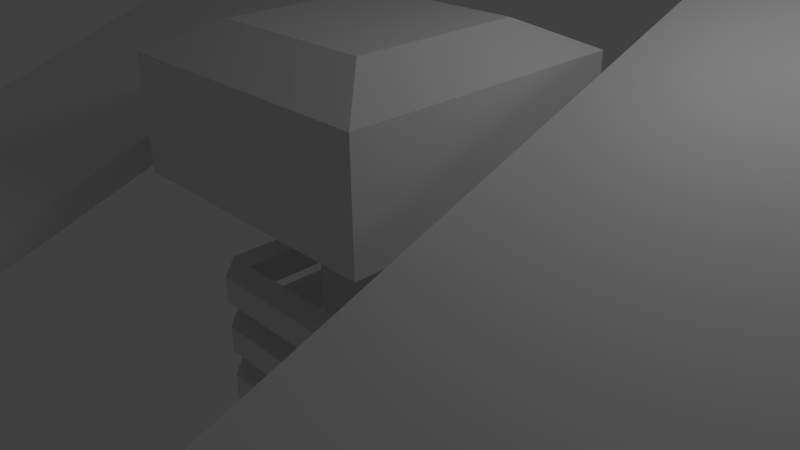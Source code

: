 # Source: sat.blend  (saved by Blender 2.64.0; exported with 4.5.12 LTS)
import bpy
from mathutils import Matrix  # noqa: F401  (used for matrix-valued properties, if any)

bpy.ops.wm.read_factory_settings(use_empty=True)
scene = bpy.context.scene
scene.name = 'Scene'

# ---- collections
col_collection_1 = bpy.data.collections.new('Collection 1'); scene.collection.children.link(col_collection_1)

# ---- materials (node trees are filled in below, after node groups)
mat_material = bpy.data.materials.new('Material')
mat_material.alpha_threshold = 0.0
mat_material.use_transparent_shadow = False
mat_material.diffuse_color = (0.0331, 0.0331, 0.0331, 1.0)
mat_material.roughness = 0.5
mat_material.specular_intensity = 1.0
mat_material.line_color = (0.0, 0.0, 0.0, 1.0)
mat_material_001 = bpy.data.materials.new('Material.001')
mat_material_001.alpha_threshold = 0.0
mat_material_001.use_transparent_shadow = False
mat_material_001.roughness = 0.5
mat_material_001.line_color = (0.0, 0.0, 0.0, 1.0)
mat_material_002 = bpy.data.materials.new('Material.002')
mat_material_002.alpha_threshold = 0.0
mat_material_002.use_transparent_shadow = False
mat_material_002.diffuse_color = (0.8, 0.0, 0.2353, 1.0)
mat_material_002.roughness = 0.5
mat_material_002.line_color = (0.0, 0.0, 0.0, 1.0)
mat_material_003 = bpy.data.materials.new('Material.003')
mat_material_003.alpha_threshold = 0.0
mat_material_003.use_transparent_shadow = False
mat_material_003.roughness = 0.5
mat_material_003.line_color = (0.0, 0.0, 0.0, 1.0)

# ---- material node trees

# ---- world
world_world = bpy.data.worlds.new('World'); scene.world = world_world
world_world.color = (0.05088, 0.05088, 0.05088)
world_world.use_sun_shadow = False
world_world.sun_shadow_jitter_overblur = 0.0
world_world.cycles.sampling_method = 'MANUAL'
world_world.cycles.sample_map_resolution = 256

# ---- cameras
cam_camera = bpy.data.cameras.new('Camera')
cam_camera.clip_end = 100.0
cam_camera.lens = 35.0
cam_camera.sensor_width = 32.0
cam_camera.sensor_height = 18.0
cam_camera.ortho_scale = 7.314
cam_camera.dof.focus_distance = 0.0
cam_camera.dof.aperture_fstop = 128.0

# ---- lights
light_lamp = bpy.data.lights.new('Lamp', 'POINT')
light_lamp.transmission_factor = 0.0
light_lamp.cutoff_distance = 30.0
light_lamp.energy = 100.0
light_lamp.shadow_buffer_clip_start = 1.001
light_lamp.shadow_soft_size = 1.0
light_lamp.shadow_maximum_resolution = 0.006
light_lamp.use_absolute_resolution = True
light_lamp.cycles.use_multiple_importance_sampling = False

# ---- meshes
me_cube = bpy.data.meshes.new('Cube')
me_cube.from_pydata([(-1.0, -1.0, 0.6), (-1.0, 1.0, 0.6), (1.0, 1.0, 0.6), (1.0, -1.0, 0.6), (-1.0, -1.0, 1.4), (-1.0, 1.0, 1.4), (1.0, 1.0, 1.4), (1.0, -1.0, 1.4), (-3.2, -3.725, -0.462), (-3.2, 3.793, 2.274), (-1.2, 3.793, 2.274), (-1.2, -3.725, -0.462), (-3.2, -3.793, -0.2741), (-3.2, 3.725, 2.462), (-1.2, 3.725, 2.462), (-1.2, -3.793, -0.2741), (1.2, -3.725, -0.462), (1.2, 3.793, 2.274), (3.2, 3.793, 2.274), (3.2, -3.725, -0.462), (1.2, -3.793, -0.2741), (1.2, 3.725, 2.462), (3.2, 3.725, 2.462), (3.2, -3.793, -0.2741), (-0.6, -0.5, 0.3), (-0.6, 0.5, 0.3), (0.6, 0.5, 0.3), (0.6, -0.5, 0.3), (-0.6, -0.5, 0.6), (-0.6, 0.5, 0.6), (0.6, 0.5, 0.6), (0.6, -0.5, 0.6), (-0.2, -0.3, 0.1), (-0.2, 0.3, 0.1), (0.2, 0.3, 0.1), (0.2, -0.3, 0.1), (-0.2, -0.3, -1.4), (-0.2, 0.3, -1.4), (0.2, 0.3, -1.4), (0.2, -0.3, -1.4), (-0.8, -0.6, -0.3), (-0.8, 0.6, -0.3), (-0.6, 0.6, -0.3), (-0.6, -0.6, -0.3), (-0.8, -0.6, -0.1), (-0.8, 0.6, -0.1), (-0.6, 0.6, -0.1), (-0.6, -0.6, -0.1), (-0.6, -0.8, -0.3), (-0.6, -0.8, -0.1), (-0.6, 0.8, -0.3), (-0.6, 0.8, -0.1), (0.6, 0.6, -0.3), (0.6, 0.6, -0.1), (0.6, 0.8, -0.3), (0.6, 0.8, -0.1), (0.8, 0.6, -0.3), (0.8, 0.6, -0.1), (0.6, -0.6, -0.3), (0.6, -0.6, -0.1), (0.6, -0.8, -0.3), (0.6, -0.8, -0.1), (0.8, -0.6, -0.3), (0.8, -0.6, -0.1), (-0.8, -0.6, -0.7), (-0.8, 0.6, -0.7), (-0.6, 0.6, -0.7), (-0.6, -0.6, -0.7), (-0.8, -0.6, -0.5), (-0.8, 0.6, -0.5), (-0.6, 0.6, -0.5), (-0.6, -0.6, -0.5), (-0.6, -0.8, -0.7), (-0.6, -0.8, -0.5), (-0.6, 0.8, -0.7), (-0.6, 0.8, -0.5), (0.6, 0.6, -0.7), (0.6, 0.6, -0.5), (0.6, 0.8, -0.7), (0.6, 0.8, -0.5), (0.8, 0.6, -0.7), (0.8, 0.6, -0.5), (0.6, -0.6, -0.7), (0.6, -0.6, -0.5), (0.6, -0.8, -0.7), (0.6, -0.8, -0.5), (0.8, -0.6, -0.7), (0.8, -0.6, -0.5), (-0.8, -0.6, -1.1), (-0.8, 0.6, -1.1), (-0.6, 0.6, -1.1), (-0.6, -0.6, -1.1), (-0.8, -0.6, -0.9), (-0.8, 0.6, -0.9), (-0.6, 0.6, -0.9), (-0.6, -0.6, -0.9), (-0.6, -0.8, -1.1), (-0.6, -0.8, -0.9), (-0.6, 0.8, -1.1), (-0.6, 0.8, -0.9), (0.6, 0.6, -1.1), (0.6, 0.6, -0.9), (0.6, 0.8, -1.1), (0.6, 0.8, -0.9), (0.8, 0.6, -1.1), (0.8, 0.6, -0.9), (0.6, -0.6, -1.1), (0.6, -0.6, -0.9), (0.6, -0.8, -1.1), (0.6, -0.8, -0.9), (0.8, -0.6, -1.1), (0.8, -0.6, -0.9), (-0.6, -0.6, 1.6), (-0.6, 0.6, 1.6), (0.6, 0.6, 1.6), (0.6, -0.6, 1.6)], [], [(4, 5, 1, 0), (5, 6, 2, 1), (6, 7, 3, 2), (7, 4, 0, 3), (0, 1, 2, 3), (115, 112, 4, 7), (12, 13, 9, 8), (13, 14, 10, 9), (14, 15, 11, 10), (15, 12, 8, 11), (8, 9, 10, 11), (15, 14, 13, 12), (20, 21, 17, 16), (21, 22, 18, 17), (22, 23, 19, 18), (23, 20, 16, 19), (16, 17, 18, 19), (23, 22, 21, 20), (28, 29, 25, 24), (29, 30, 26, 25), (30, 31, 27, 26), (31, 28, 24, 27), (32, 35, 27, 24), (31, 30, 29, 28), (36, 39, 35, 32), (33, 32, 24, 25), (35, 34, 26, 27), (34, 33, 25, 26), (36, 37, 38, 39), (37, 36, 32, 33), (38, 37, 33, 34), (39, 38, 34, 35), (44, 45, 41, 40), (51, 50, 41, 45), (46, 47, 43, 42), (40, 41, 42, 43), (47, 46, 45, 44), (48, 49, 44, 40), (46, 42, 52, 53), (53, 52, 56, 57), (59, 58, 43, 47), (62, 58, 52, 56), (53, 52, 58, 59), (63, 62, 56, 57), (57, 53, 59, 63), (68, 69, 65, 64), (75, 74, 65, 69), (70, 71, 67, 66), (64, 65, 66, 67), (71, 70, 69, 68), (72, 73, 68, 64), (70, 66, 76, 77), (77, 76, 80, 81), (83, 82, 67, 71), (86, 82, 76, 80), (77, 76, 82, 83), (87, 86, 80, 81), (81, 77, 83, 87), (92, 93, 89, 88), (99, 98, 89, 93), (94, 95, 91, 90), (88, 89, 90, 91), (95, 94, 93, 92), (96, 97, 92, 88), (94, 90, 100, 101), (101, 100, 104, 105), (107, 106, 91, 95), (110, 106, 100, 104), (101, 100, 106, 107), (111, 110, 104, 105), (105, 101, 107, 111), (47, 49, 61, 59), (47, 44, 49), (40, 43, 48), (51, 46, 53, 55), (45, 46, 51), (42, 41, 50), (55, 53, 57), (42, 50, 54, 52), (55, 54, 50, 51), (57, 56, 54, 55), (52, 54, 56), (59, 61, 63), (49, 48, 60, 61), (48, 43, 58, 60), (61, 60, 62, 63), (60, 58, 62), (71, 73, 85, 83), (71, 68, 73), (64, 67, 72), (75, 70, 77, 79), (69, 70, 75), (66, 65, 74), (79, 77, 81), (66, 74, 78, 76), (79, 78, 74, 75), (81, 80, 78, 79), (76, 78, 80), (83, 85, 87), (73, 72, 84, 85), (72, 67, 82, 84), (85, 84, 86, 87), (84, 82, 86), (95, 97, 109, 107), (95, 92, 97), (88, 91, 96), (99, 94, 101, 103), (93, 94, 99), (90, 89, 98), (103, 101, 105), (90, 98, 102, 100), (103, 102, 98, 99), (105, 104, 102, 103), (100, 102, 104), (107, 109, 111), (97, 96, 108, 109), (96, 91, 106, 108), (109, 108, 110, 111), (108, 106, 110), (115, 114, 113, 112), (114, 115, 7, 6), (113, 114, 6, 5), (112, 113, 5, 4)])
me_cube.polygons.foreach_set('material_index', [3, 3, 3, 3, 3, 3, 3, 3, 3, 3, 3, 3, 3, 3, 3, 3, 3, 3, 3, 3, 3, 3, 3, 3, 3, 3, 3, 3, 3, 3, 3, 3, 3, 3, 3, 3, 3, 3, 3, 3, 3, 3, 3, 3, 3, 3, 3, 3, 3, 3, 3, 3, 3, 3, 3, 3, 3, 3, 3, 3, 3, 3, 3, 3, 3, 3, 3, 3, 3, 3, 3, 3, 3, 3, 3, 3, 3, 3, 3, 3, 3, 3, 3, 3, 3, 3, 3, 3, 3, 3, 3, 3, 3, 3, 3, 3, 3, 3, 3, 3, 3, 3, 3, 3, 3, 3, 3, 3, 3, 3, 3, 3, 3, 3, 3, 3, 3, 3, 3, 3, 3, 3, 3])
_uv = me_cube.uv_layers.new(name='UVMap')
_uv.uv.foreach_set('vector', [0.8518, 0.3303, 0.8512, 0.1471, 0.9245, 0.1469, 0.9251, 0.3301, 0.7402, 0.9953, 0.7396, 0.8415, 0.8128, 0.8412, 0.8133, 0.9951, 0.8885, 0.5475, 0.888, 0.3643, 0.9612, 0.3641, 0.9618, 0.5473, 0.9256, 0.3303, 0.9251, 0.1471, 0.9983, 0.1469, 0.9988, 0.3301, 0.5559, 0.8775, 0.373, 0.8781, 0.3724, 0.6949, 0.5554, 0.6944, 0.7025, 0.841, 0.7022, 0.7311, 0.7391, 0.6944, 0.7396, 0.8775, 0.9256, 0.5475, 0.9241, 0.9951, 0.9087, 0.9989, 0.9073, 0.5475, 0.3531, 0.8831, 0.3525, 0.6999, 0.3701, 0.6998, 0.3706, 0.883, 0.9271, 0.999, 0.9256, 0.5475, 0.9439, 0.5475, 0.9425, 0.995, 0.9638, 0.7307, 0.9632, 0.5475, 0.9807, 0.5475, 0.9813, 0.7307, 0.1853, 0.0005619, 0.1832, 0.6998, 0.0, 0.6993, 0.002145, 0.0, 0.5581, 0.6944, 0.5559, 0.000562, 0.7391, 0.0, 0.7413, 0.6938, 0.9068, 0.5475, 0.9082, 0.999, 0.8909, 0.9989, 0.8885, 0.5475, 0.3322, 0.883, 0.3327, 0.6998, 0.3503, 0.6999, 0.3497, 0.8831, 0.9459, 0.9921, 0.9444, 0.5475, 0.9627, 0.5475, 0.9642, 0.9911, 0.9624, 0.5475, 0.9618, 0.3643, 0.9793, 0.3643, 0.9799, 0.5474, 0.3706, 0.000562, 0.3685, 0.6998, 0.1853, 0.6993, 0.1875, 0.0, 0.3728, 0.6944, 0.3706, 0.0005619, 0.5538, 0.0, 0.5559, 0.6938, 0.2128, 0.9384, 0.2125, 0.8468, 0.24, 0.8467, 0.2403, 0.9383, 0.009634, 0.947, 0.009296, 0.8371, 0.03672, 0.837, 0.03706, 0.947, 0.06602, 0.9384, 0.06573, 0.8468, 0.09321, 0.8467, 0.09349, 0.9383, 0.7413, 0.1472, 0.8512, 0.1469, 0.8512, 0.1743, 0.7413, 0.1747, 0.8147, 0.1936, 0.778, 0.1937, 0.7413, 0.1747, 0.8512, 0.1743, 0.3322, 0.9566, 0.2406, 0.9569, 0.2403, 0.847, 0.3318, 0.8467, 0.8151, 0.3308, 0.7785, 0.331, 0.778, 0.1937, 0.8147, 0.1936, 0.1127, 0.92, 0.1676, 0.9202, 0.185, 0.9569, 0.09349, 0.9566, 0.1677, 0.8836, 0.1129, 0.8834, 0.09383, 0.8467, 0.1853, 0.847, 0.1129, 0.8834, 0.1127, 0.92, 0.09349, 0.9566, 0.09383, 0.8467, 0.7781, 0.3311, 0.7779, 0.386, 0.7413, 0.3859, 0.7414, 0.331, 0.888, 0.009496, 0.9429, 0.009327, 0.9434, 0.1467, 0.8884, 0.1469, 0.0004206, 0.6998, 0.03706, 0.6999, 0.03664, 0.837, 0.0, 0.8369, 0.8133, 0.8414, 0.8683, 0.8412, 0.8687, 0.9786, 0.8138, 0.9788, 0.1857, 0.975, 0.1854, 0.8651, 0.2037, 0.865, 0.204, 0.9749, 0.1853, 0.8468, 0.2036, 0.8467, 0.2037, 0.865, 0.1854, 0.8651, 0.5003, 0.9881, 0.5, 0.8782, 0.5183, 0.8781, 0.5186, 0.988, 0.8693, 0.1469, 0.7595, 0.1465, 0.7596, 0.1282, 0.8693, 0.1286, 0.3135, 0.7181, 0.2036, 0.7185, 0.2036, 0.7002, 0.3135, 0.6998, 0.2041, 0.9932, 0.1858, 0.9933, 0.1857, 0.975, 0.204, 0.9749, 0.9809, 0.01865, 0.9992, 0.0186, 0.9995, 0.1285, 0.9812, 0.1286, 0.9812, 0.1286, 0.9995, 0.1285, 0.9996, 0.1468, 0.9813, 0.1469, 0.5749, 0.8781, 0.5932, 0.8782, 0.5928, 0.9881, 0.5746, 0.988, 0.8697, 0.0003368, 0.8697, 0.01865, 0.7599, 0.01832, 0.7599, 0.0, 0.3724, 0.8782, 0.3907, 0.8781, 0.3911, 0.988, 0.3727, 0.9881, 0.03853, 0.8651, 0.05685, 0.865, 0.05719, 0.9749, 0.03887, 0.975, 0.204, 0.8467, 0.204, 0.8284, 0.3139, 0.828, 0.3139, 0.8464, 0.9437, 0.1286, 0.9434, 0.01865, 0.9617, 0.0186, 0.9621, 0.1285, 0.9434, 0.0003368, 0.9617, 0.0002806, 0.9617, 0.0186, 0.9434, 0.01865, 0.3914, 0.9881, 0.3911, 0.8782, 0.4094, 0.8781, 0.4097, 0.988, 0.8697, 0.694, 0.7599, 0.6944, 0.7599, 0.676, 0.8697, 0.6757, 0.1667, 0.7181, 0.05679, 0.7185, 0.05674, 0.7002, 0.1666, 0.6998, 0.9621, 0.1468, 0.9438, 0.1469, 0.9437, 0.1286, 0.9621, 0.1285, 0.9813, 0.6025, 0.9996, 0.6024, 0.9999, 0.7123, 0.9816, 0.7124, 0.9816, 0.7124, 0.9999, 0.7123, 1.0, 0.7307, 0.9817, 0.7307, 0.721, 0.8782, 0.7393, 0.8781, 0.7396, 0.988, 0.7214, 0.9881, 0.8693, 0.5475, 0.8693, 0.5658, 0.7596, 0.5661, 0.7595, 0.5478, 0.5186, 0.8782, 0.537, 0.8781, 0.5373, 0.988, 0.519, 0.9881, 0.9633, 0.7491, 0.9816, 0.749, 0.982, 0.8589, 0.9636, 0.859, 0.05718, 0.8467, 0.05713, 0.8284, 0.167, 0.828, 0.1671, 0.8464, 0.9625, 0.1286, 0.9622, 0.01865, 0.9805, 0.0186, 0.9808, 0.1285, 0.9621, 0.0003368, 0.9804, 0.0002806, 0.9805, 0.0186, 0.9622, 0.01865, 0.5376, 0.9881, 0.5373, 0.8782, 0.5556, 0.8781, 0.5559, 0.988, 0.8693, 0.5475, 0.7595, 0.5472, 0.7596, 0.5288, 0.8693, 0.5292, 0.8678, 0.7127, 0.758, 0.713, 0.7579, 0.6947, 0.8678, 0.6944, 0.9809, 0.1468, 0.9626, 0.1469, 0.9625, 0.1286, 0.9808, 0.1285, 0.9799, 0.4193, 0.9982, 0.4192, 0.9985, 0.5291, 0.9802, 0.5292, 0.9802, 0.5292, 0.9985, 0.5291, 0.9986, 0.5474, 0.9803, 0.5475, 0.7027, 0.8781, 0.721, 0.8782, 0.7207, 0.9881, 0.7024, 0.988, 0.8697, 0.4009, 0.8697, 0.4193, 0.7599, 0.4189, 0.7599, 0.4006, 0.9632, 0.8774, 0.9816, 0.8773, 0.9819, 0.9872, 0.9636, 0.9873, 0.8688, 0.8596, 0.8871, 0.8596, 0.8874, 0.9695, 0.8691, 0.9695, 0.7584, 0.8412, 0.7583, 0.8229, 0.8682, 0.8226, 0.8682, 0.8409, 0.3135, 0.7181, 0.3318, 0.7181, 0.3322, 0.828, 0.3139, 0.828, 0.3135, 0.7181, 0.3135, 0.6998, 0.3318, 0.7181, 0.8693, 0.1469, 0.8693, 0.1286, 0.8876, 0.1286, 0.1853, 0.7185, 0.2036, 0.7185, 0.204, 0.8284, 0.1857, 0.8284, 0.2036, 0.7002, 0.2036, 0.7185, 0.1853, 0.7185, 0.7596, 0.1282, 0.7595, 0.1465, 0.7413, 0.1282, 0.1857, 0.8284, 0.204, 0.8284, 0.204, 0.8467, 0.7596, 0.1282, 0.7413, 0.1282, 0.7416, 0.01826, 0.7599, 0.01832, 0.5559, 0.8782, 0.5742, 0.8781, 0.5746, 0.988, 0.5563, 0.9881, 0.03887, 0.975, 0.05719, 0.9749, 0.05725, 0.9932, 0.03893, 0.9933, 0.7599, 0.01832, 0.7416, 0.01826, 0.7599, 0.0, 0.3139, 0.828, 0.3322, 0.828, 0.3139, 0.8464, 0.4814, 0.8782, 0.4996, 0.8781, 0.5, 0.988, 0.4817, 0.9881, 0.8876, 0.1286, 0.8693, 0.1286, 0.8697, 0.01865, 0.888, 0.01871, 0.03848, 0.8468, 0.0568, 0.8467, 0.05685, 0.865, 0.03853, 0.8651, 0.888, 0.01871, 0.8697, 0.01865, 0.8697, 0.0003368, 0.1667, 0.7181, 0.185, 0.7181, 0.1853, 0.828, 0.167, 0.828, 0.1667, 0.7181, 0.1666, 0.6998, 0.185, 0.7181, 0.8697, 0.694, 0.8697, 0.6757, 0.888, 0.6757, 0.03848, 0.7185, 0.05679, 0.7185, 0.05713, 0.8284, 0.03882, 0.8284, 0.05674, 0.7002, 0.05679, 0.7185, 0.03848, 0.7185, 0.7599, 0.676, 0.7599, 0.6944, 0.7416, 0.6761, 0.03882, 0.8284, 0.05713, 0.8284, 0.05718, 0.8467, 0.7599, 0.676, 0.7416, 0.6761, 0.7413, 0.5662, 0.7596, 0.5661, 0.6841, 0.8781, 0.7024, 0.8782, 0.7021, 0.9881, 0.6838, 0.988, 0.9636, 0.859, 0.982, 0.8589, 0.982, 0.8773, 0.9637, 0.8773, 0.7596, 0.5661, 0.7413, 0.5662, 0.7595, 0.5478, 0.167, 0.828, 0.1853, 0.828, 0.1671, 0.8464, 0.4283, 0.8782, 0.4466, 0.8781, 0.447, 0.988, 0.4287, 0.9881, 0.888, 0.6757, 0.8697, 0.6757, 0.8693, 0.5658, 0.8876, 0.5658, 0.9632, 0.7308, 0.9816, 0.7307, 0.9816, 0.749, 0.9633, 0.7491, 0.8876, 0.5658, 0.8693, 0.5658, 0.8693, 0.5475, 0.8678, 0.7127, 0.8862, 0.7126, 0.8865, 0.8225, 0.8682, 0.8226, 0.8678, 0.7127, 0.8678, 0.6944, 0.8862, 0.7126, 0.8693, 0.5475, 0.8693, 0.5292, 0.8876, 0.5292, 0.7396, 0.7131, 0.758, 0.713, 0.7583, 0.8229, 0.74, 0.823, 0.7579, 0.6947, 0.758, 0.713, 0.7396, 0.7131, 0.7596, 0.5288, 0.7595, 0.5472, 0.7413, 0.5288, 0.74, 0.823, 0.7583, 0.8229, 0.7584, 0.8412, 0.7596, 0.5288, 0.7413, 0.5288, 0.7416, 0.4189, 0.7599, 0.4189, 0.4627, 0.8782, 0.481, 0.8781, 0.4814, 0.988, 0.4631, 0.9881, 0.8691, 0.9695, 0.8874, 0.9695, 0.8875, 0.9878, 0.8692, 0.9878, 0.7599, 0.4189, 0.7416, 0.4189, 0.7599, 0.4006, 0.8682, 0.8226, 0.8865, 0.8225, 0.8682, 0.8409, 0.4097, 0.8782, 0.428, 0.8781, 0.4283, 0.988, 0.41, 0.9881, 0.8876, 0.5292, 0.8693, 0.5292, 0.8697, 0.4193, 0.888, 0.4193, 0.8687, 0.8413, 0.887, 0.8412, 0.8871, 0.8596, 0.8688, 0.8596, 0.888, 0.4193, 0.8697, 0.4193, 0.8697, 0.4009, 0.7025, 0.841, 0.5926, 0.8414, 0.5923, 0.7315, 0.7022, 0.7311, 0.5926, 0.8414, 0.7025, 0.841, 0.7396, 0.8775, 0.5565, 0.8781, 0.5923, 0.7315, 0.5926, 0.8414, 0.5565, 0.8781, 0.5559, 0.6949, 0.7022, 0.7311, 0.5923, 0.7315, 0.5559, 0.6949, 0.7391, 0.6944])
me_cube.materials.append(mat_material)
me_cube.materials.append(mat_material_001)
me_cube.materials.append(mat_material_002)
me_cube.materials.append(mat_material_003)
me_cube.use_remesh_preserve_volume = False
me_cube.use_remesh_preserve_attributes = False
me_cube.use_mirror_vertex_groups = False
me_cube.update()

# ---- objects
ob_cube = bpy.data.objects.new('Cube', me_cube)
ob_lamp = bpy.data.objects.new('Lamp', light_lamp)
ob_camera = bpy.data.objects.new('Camera', cam_camera)

# ---- transforms, parenting, visibility, modifiers, constraints
ob_cube.location = (0.0, 0.0, 0.0)
ob_cube.scale = (1.9, 1.9, 1.9)
ob_cube.lineart.crease_threshold = 0.0
ob_lamp.location = (4.076, 1.005, 5.904)
ob_lamp.rotation_euler = (0.6503, 0.05522, 1.866)
ob_lamp.lock_rotations_4d = False
ob_lamp.empty_display_type = 'ARROWS'
ob_lamp.color = (0.0, 0.0, 0.0, 0.0)
ob_lamp.lineart.crease_threshold = 0.0
ob_camera.location = (7.481, -6.508, 5.344)
ob_camera.rotation_euler = (1.109, 0.01082, 0.8149)
ob_camera.lock_rotations_4d = False
ob_camera.empty_display_type = 'ARROWS'
ob_camera.color = (0.0, 0.0, 0.0, 0.0)
ob_camera.display_type = 'WIRE'
ob_camera.lineart.crease_threshold = 0.0

# ---- collection membership
col_collection_1.objects.link(ob_cube)
col_collection_1.objects.link(ob_lamp)
col_collection_1.objects.link(ob_camera)

# ---- scene / render settings (as saved in the file)
scene.camera = ob_camera
scene.frame_start = 1; scene.frame_end = 250; scene.frame_set(1)
scene.render.engine = 'BLENDER_EEVEE_NEXT'
scene.render.image_settings.color_mode = 'RGB'
scene.render.image_settings.compression = 90
scene.render.resolution_percentage = 50
scene.render.dither_intensity = 0.0
scene.render.bake_margin = 2
scene.render.bake_bias = 0.0
scene.cycles.use_denoising = False
scene.cycles.samples = 10
scene.cycles.sampling_pattern = 'TABULATED_SOBOL'
scene.cycles.light_sampling_threshold = 0.0
scene.cycles.use_adaptive_sampling = False
scene.cycles.use_light_tree = False
scene.cycles.blur_glossy = 0.0
scene.cycles.volume_bounces = 1
scene.cycles.pixel_filter_type = 'GAUSSIAN'
scene.cycles.sample_clamp_indirect = 0.0
scene.view_settings.view_transform = 'Standard'
bpy.context.view_layer.update()
